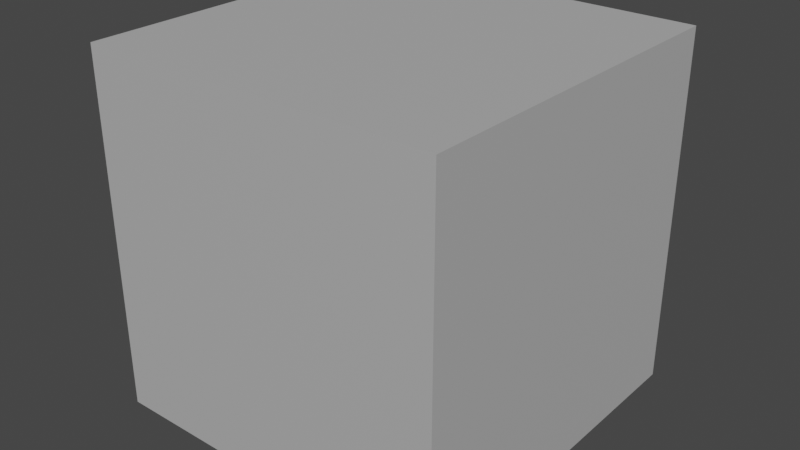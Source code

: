 # Source: untitled.blend  (saved by Blender 2.82.7; exported with 4.5.12 LTS)
import bpy
from mathutils import Matrix  # noqa: F401  (used for matrix-valued properties, if any)

bpy.ops.wm.read_factory_settings(use_empty=True)
scene = bpy.context.scene
scene.name = 'Scene'

# ---- collections
col_collection = bpy.data.collections.new('Collection'); scene.collection.children.link(col_collection)

# ---- materials (node trees are filled in below, after node groups)
mat_material = bpy.data.materials.new('Material')
mat_material.alpha_threshold = 0.0
mat_material.use_transparent_shadow = False
mat_material.line_color = (0.0, 0.0, 0.0, 1.0)

# ---- material node trees
mat_material.use_nodes = True; mat_material.node_tree.nodes.clear()
_N = mat_material.node_tree.nodes; _L = mat_material.node_tree.links
n0 = _N.new('ShaderNodeOutputMaterial'); n0.name = 'Material Output'; n0.location = (300, 300)
n1 = _N.new('ShaderNodeBsdfPrincipled'); n1.name = 'Principled BSDF'; n1.location = (10, 300)
n1.distribution = 'GGX'
n1.subsurface_method = 'BURLEY'
n1.inputs[1].default_value = 0.5
n1.inputs[3].default_value = 1.45
n1.inputs[27].default_value = (0.0, 0.0, 0.0, 1.0)
n1.inputs[28].default_value = 1.0
_L.new(n1.outputs[0], n0.inputs[0])
n0.is_active_output = True

# ---- world
world_world = bpy.data.worlds.new('World'); scene.world = world_world
world_world.use_nodes = True; world_world.node_tree.nodes.clear()
_N = world_world.node_tree.nodes; _L = world_world.node_tree.links
n0 = _N.new('ShaderNodeOutputWorld'); n0.name = 'World Output'; n0.location = (300, 300)
n1 = _N.new('ShaderNodeBackground'); n1.name = 'Background'; n1.location = (10, 300)
n1.inputs[0].default_value = (0.05088, 0.05088, 0.05088, 1.0)
_L.new(n1.outputs[0], n0.inputs[0])
n0.is_active_output = True
world_world.color = (0.05088, 0.05088, 0.05088)
world_world.use_sun_shadow = False
world_world.sun_shadow_jitter_overblur = 0.0

# ---- meshes
me_cube = bpy.data.meshes.new('Cube')
me_cube.from_pydata([(1.0, 1.0, 1.0), (1.0, 1.0, -1.0), (1.0, -1.0, 1.0), (1.0, -1.0, -1.0), (-1.0, 1.0, 1.0), (-1.0, 1.0, -1.0), (-1.0, -1.0, 1.0), (-1.0, -1.0, -1.0)], [], [(0, 4, 6, 2), (3, 2, 6, 7), (7, 6, 4, 5), (5, 1, 3, 7), (1, 0, 2, 3), (5, 4, 0, 1)])
_uv = me_cube.uv_layers.new(name='UVMap')
_uv.uv.foreach_set('vector', [0.625, 0.5, 0.875, 0.5, 0.875, 0.75, 0.625, 0.75, 0.375, 0.75, 0.625, 0.75, 0.625, 1.0, 0.375, 1.0, 0.375, 0.0, 0.625, 0.0, 0.625, 0.25, 0.375, 0.25, 0.125, 0.5, 0.375, 0.5, 0.375, 0.75, 0.125, 0.75, 0.375, 0.5, 0.625, 0.5, 0.625, 0.75, 0.375, 0.75, 0.375, 0.25, 0.625, 0.25, 0.625, 0.5, 0.375, 0.5])
me_cube.materials.append(mat_material)
me_cube.use_remesh_preserve_volume = False
me_cube.use_remesh_preserve_attributes = False
me_cube.use_mirror_vertex_groups = False
me_cube.update()

# ---- objects
ob_cube = bpy.data.objects.new('Cube', me_cube)

# ---- transforms, parenting, visibility, modifiers, constraints
ob_cube.location = (0.0, 0.0, 0.0)
ob_cube.lock_rotations_4d = False
ob_cube.empty_display_type = 'ARROWS'
ob_cube.lineart.crease_threshold = 0.0

# ---- collection membership
col_collection.objects.link(ob_cube)

# ---- scene / render settings (as saved in the file)
scene.frame_start = 1; scene.frame_end = 250; scene.frame_set(1)
scene.render.engine = 'BLENDER_EEVEE_NEXT'
scene.cycles.use_denoising = False
scene.cycles.samples = 128
scene.cycles.sampling_pattern = 'TABULATED_SOBOL'
scene.cycles.use_adaptive_sampling = False
scene.cycles.use_light_tree = False
scene.view_settings.view_transform = 'Filmic'
bpy.context.view_layer.update()

# ---- added for rendering (the .blend has no active camera and no usable light): camera, sun
cam_auto = bpy.data.cameras.new('AutoCamera')
cam_auto.lens = 50.0
cam_auto.sensor_width = 36.0
cam_auto.clip_end = 1000.0
ob_auto_camera = bpy.data.objects.new('AutoCamera', cam_auto)
scene.collection.objects.link(ob_auto_camera)
ob_auto_camera.location = (3.20507, -3.84609, 2.56406)
ob_auto_camera.rotation_euler = (1.09748, -7.21219e-08, 0.694738)
scene.camera = ob_auto_camera
light_auto_sun = bpy.data.lights.new('AutoSun', 'SUN')
light_auto_sun.energy = 3.0
light_auto_sun.angle = 0.0523599
ob_auto_sun = bpy.data.objects.new('AutoSun', light_auto_sun)
scene.collection.objects.link(ob_auto_sun)
ob_auto_sun.rotation_euler = (0.872665, 0.174533, 0.523599)
bpy.context.view_layer.update()
